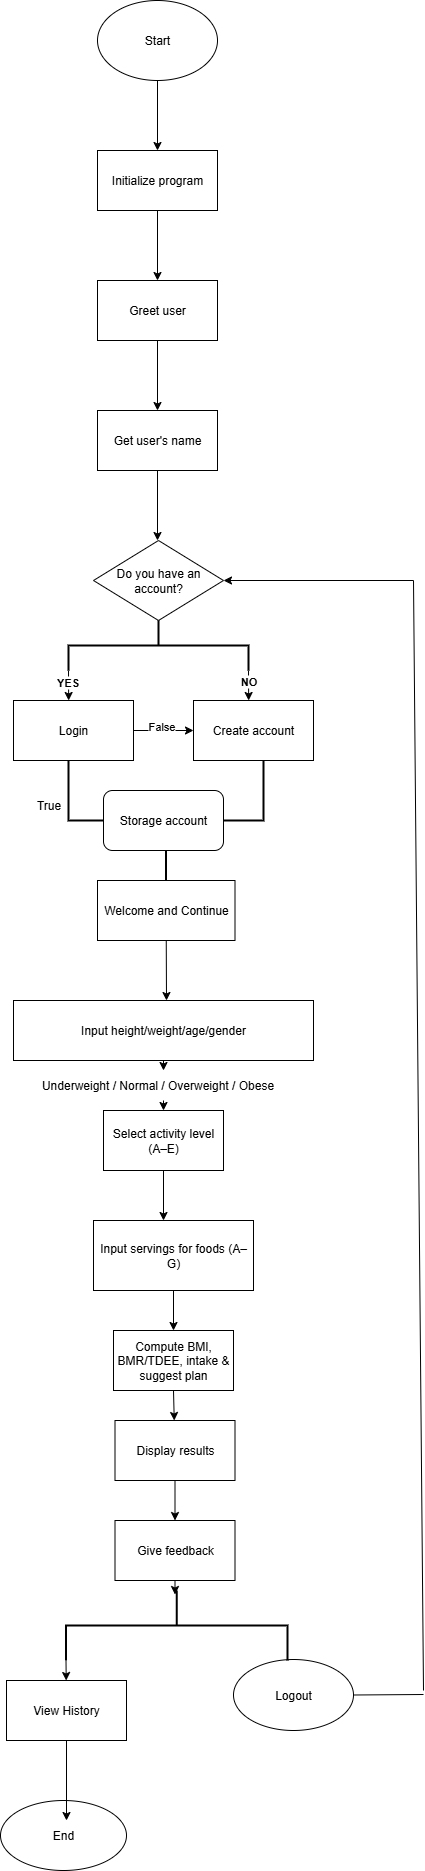

The diagram above was exported from draw.io. Its source (the exported page's mxGraphModel, read from the mxfile embedded in the PNG):
<mxGraphModel dx="1199" dy="731" grid="1" gridSize="10" guides="1" tooltips="1" connect="1" arrows="1" fold="1" page="1" pageScale="1" pageWidth="827" pageHeight="1169" math="0" shadow="0">
  <root>
    <mxCell id="0" />
    <mxCell id="1" parent="0" />
    <mxCell id="IRYQPcNxi9FgpthO1ngi-1" value="Start" style="ellipse;whiteSpace=wrap;html=1;" parent="1" vertex="1">
      <mxGeometry x="354" y="20" width="120" height="80" as="geometry" />
    </mxCell>
    <mxCell id="IRYQPcNxi9FgpthO1ngi-2" value="" style="endArrow=classic;html=1;rounded=0;exitX=0.5;exitY=1;exitDx=0;exitDy=0;" parent="1" source="IRYQPcNxi9FgpthO1ngi-1" edge="1">
      <mxGeometry width="50" height="50" relative="1" as="geometry">
        <mxPoint x="390" y="320" as="sourcePoint" />
        <mxPoint x="414" y="170" as="targetPoint" />
      </mxGeometry>
    </mxCell>
    <mxCell id="IRYQPcNxi9FgpthO1ngi-4" value="Initialize program" style="rounded=0;whiteSpace=wrap;html=1;" parent="1" vertex="1">
      <mxGeometry x="354" y="170" width="120" height="60" as="geometry" />
    </mxCell>
    <mxCell id="IRYQPcNxi9FgpthO1ngi-6" value="Greet user" style="rounded=0;whiteSpace=wrap;html=1;" parent="1" vertex="1">
      <mxGeometry x="354" y="300" width="120" height="60" as="geometry" />
    </mxCell>
    <mxCell id="IRYQPcNxi9FgpthO1ngi-7" value="" style="endArrow=classic;html=1;rounded=0;exitX=0.5;exitY=1;exitDx=0;exitDy=0;" parent="1" source="IRYQPcNxi9FgpthO1ngi-6" edge="1">
      <mxGeometry width="50" height="50" relative="1" as="geometry">
        <mxPoint x="410" y="550" as="sourcePoint" />
        <mxPoint x="414" y="430" as="targetPoint" />
      </mxGeometry>
    </mxCell>
    <mxCell id="IRYQPcNxi9FgpthO1ngi-12" value="" style="endArrow=classic;html=1;rounded=0;exitX=0.5;exitY=1;exitDx=0;exitDy=0;entryX=0.5;entryY=0;entryDx=0;entryDy=0;" parent="1" source="IRYQPcNxi9FgpthO1ngi-4" target="IRYQPcNxi9FgpthO1ngi-6" edge="1">
      <mxGeometry width="50" height="50" relative="1" as="geometry">
        <mxPoint x="390" y="380" as="sourcePoint" />
        <mxPoint x="440" y="330" as="targetPoint" />
      </mxGeometry>
    </mxCell>
    <mxCell id="IRYQPcNxi9FgpthO1ngi-13" value="Get user's name" style="rounded=0;whiteSpace=wrap;html=1;" parent="1" vertex="1">
      <mxGeometry x="354" y="430" width="120" height="60" as="geometry" />
    </mxCell>
    <mxCell id="IRYQPcNxi9FgpthO1ngi-14" value="" style="endArrow=classic;html=1;rounded=0;" parent="1" source="IRYQPcNxi9FgpthO1ngi-13" edge="1">
      <mxGeometry width="50" height="50" relative="1" as="geometry">
        <mxPoint x="390" y="480" as="sourcePoint" />
        <mxPoint x="440" y="430" as="targetPoint" />
      </mxGeometry>
    </mxCell>
    <mxCell id="IRYQPcNxi9FgpthO1ngi-15" value="" style="endArrow=classic;html=1;rounded=0;exitX=0.5;exitY=1;exitDx=0;exitDy=0;" parent="1" source="IRYQPcNxi9FgpthO1ngi-13" edge="1">
      <mxGeometry width="50" height="50" relative="1" as="geometry">
        <mxPoint x="390" y="480" as="sourcePoint" />
        <mxPoint x="414" y="560" as="targetPoint" />
      </mxGeometry>
    </mxCell>
    <mxCell id="IRYQPcNxi9FgpthO1ngi-16" value="Do you have an account?" style="rhombus;whiteSpace=wrap;html=1;" parent="1" vertex="1">
      <mxGeometry x="350" y="560" width="130" height="80" as="geometry" />
    </mxCell>
    <mxCell id="IRYQPcNxi9FgpthO1ngi-20" style="edgeStyle=orthogonalEdgeStyle;rounded=0;orthogonalLoop=1;jettySize=auto;html=1;exitX=1;exitY=0;exitDx=0;exitDy=0;exitPerimeter=0;curved=0;" parent="1" source="IRYQPcNxi9FgpthO1ngi-18" edge="1">
      <mxGeometry relative="1" as="geometry">
        <mxPoint x="505.16666666666674" y="720" as="targetPoint" />
      </mxGeometry>
    </mxCell>
    <mxCell id="IRYQPcNxi9FgpthO1ngi-23" value="&lt;b&gt;NO&lt;/b&gt;" style="edgeLabel;html=1;align=center;verticalAlign=middle;resizable=0;points=[];" parent="IRYQPcNxi9FgpthO1ngi-20" vertex="1" connectable="0">
      <mxGeometry x="-0.3038" y="-1" relative="1" as="geometry">
        <mxPoint as="offset" />
      </mxGeometry>
    </mxCell>
    <mxCell id="IRYQPcNxi9FgpthO1ngi-21" style="edgeStyle=orthogonalEdgeStyle;rounded=0;orthogonalLoop=1;jettySize=auto;html=1;exitX=1;exitY=1;exitDx=0;exitDy=0;exitPerimeter=0;" parent="1" source="IRYQPcNxi9FgpthO1ngi-18" edge="1">
      <mxGeometry relative="1" as="geometry">
        <mxPoint x="325.16666666666674" y="720" as="targetPoint" />
      </mxGeometry>
    </mxCell>
    <mxCell id="IRYQPcNxi9FgpthO1ngi-22" value="&lt;b&gt;YES&lt;/b&gt;" style="edgeLabel;html=1;align=center;verticalAlign=middle;resizable=0;points=[];" parent="IRYQPcNxi9FgpthO1ngi-21" vertex="1" connectable="0">
      <mxGeometry x="-0.2488" y="-2" relative="1" as="geometry">
        <mxPoint as="offset" />
      </mxGeometry>
    </mxCell>
    <mxCell id="IRYQPcNxi9FgpthO1ngi-18" value="" style="strokeWidth=2;html=1;shape=mxgraph.flowchart.annotation_2;align=left;labelPosition=right;pointerEvents=1;direction=south;" parent="1" vertex="1">
      <mxGeometry x="325" y="640" width="180" height="50" as="geometry" />
    </mxCell>
    <mxCell id="IRYQPcNxi9FgpthO1ngi-24" value="Login" style="rounded=0;whiteSpace=wrap;html=1;" parent="1" vertex="1">
      <mxGeometry x="270" y="720" width="120" height="60" as="geometry" />
    </mxCell>
    <mxCell id="IRYQPcNxi9FgpthO1ngi-25" value="Create account" style="rounded=0;whiteSpace=wrap;html=1;" parent="1" vertex="1">
      <mxGeometry x="450" y="720" width="120" height="60" as="geometry" />
    </mxCell>
    <mxCell id="IRYQPcNxi9FgpthO1ngi-28" value="" style="strokeWidth=2;html=1;shape=mxgraph.flowchart.annotation_2;align=left;labelPosition=right;pointerEvents=1;direction=north;" parent="1" vertex="1">
      <mxGeometry x="325" y="780" width="195" height="120" as="geometry" />
    </mxCell>
    <mxCell id="IRYQPcNxi9FgpthO1ngi-31" value="True" style="text;html=1;align=center;verticalAlign=middle;resizable=0;points=[];autosize=1;strokeColor=none;fillColor=none;" parent="1" vertex="1">
      <mxGeometry x="280" y="810" width="50" height="30" as="geometry" />
    </mxCell>
    <mxCell id="IRYQPcNxi9FgpthO1ngi-33" value="" style="endArrow=classic;html=1;rounded=0;exitX=1;exitY=0.5;exitDx=0;exitDy=0;entryX=0;entryY=0.5;entryDx=0;entryDy=0;" parent="1" source="IRYQPcNxi9FgpthO1ngi-24" target="IRYQPcNxi9FgpthO1ngi-25" edge="1">
      <mxGeometry width="50" height="50" relative="1" as="geometry">
        <mxPoint x="480" y="725.4545454545457" as="sourcePoint" />
        <mxPoint x="410" y="700" as="targetPoint" />
      </mxGeometry>
    </mxCell>
    <mxCell id="IRYQPcNxi9FgpthO1ngi-35" value="False" style="edgeLabel;html=1;align=center;verticalAlign=middle;resizable=0;points=[];" parent="IRYQPcNxi9FgpthO1ngi-33" vertex="1" connectable="0">
      <mxGeometry x="-0.0889" y="5" relative="1" as="geometry">
        <mxPoint as="offset" />
      </mxGeometry>
    </mxCell>
    <mxCell id="IRYQPcNxi9FgpthO1ngi-37" value="Welcome and Continue" style="rounded=0;whiteSpace=wrap;html=1;" parent="1" vertex="1">
      <mxGeometry x="354" y="900" width="137.5" height="60" as="geometry" />
    </mxCell>
    <mxCell id="IRYQPcNxi9FgpthO1ngi-38" value="" style="endArrow=classic;html=1;rounded=0;exitX=0.5;exitY=1;exitDx=0;exitDy=0;" parent="1" source="IRYQPcNxi9FgpthO1ngi-37" edge="1">
      <mxGeometry width="50" height="50" relative="1" as="geometry">
        <mxPoint x="400" y="900" as="sourcePoint" />
        <mxPoint x="423" y="1020" as="targetPoint" />
      </mxGeometry>
    </mxCell>
    <mxCell id="IRYQPcNxi9FgpthO1ngi-39" value="Input height/weight/age/gender" style="rounded=0;whiteSpace=wrap;html=1;" parent="1" vertex="1">
      <mxGeometry x="270" y="1020" width="300" height="60" as="geometry" />
    </mxCell>
    <mxCell id="IRYQPcNxi9FgpthO1ngi-40" value="" style="endArrow=classic;html=1;rounded=0;exitX=0.5;exitY=1;exitDx=0;exitDy=0;" parent="1" target="IRYQPcNxi9FgpthO1ngi-41" edge="1">
      <mxGeometry width="50" height="50" relative="1" as="geometry">
        <mxPoint x="420" y="1120" as="sourcePoint" />
        <mxPoint x="420" y="1140" as="targetPoint" />
      </mxGeometry>
    </mxCell>
    <mxCell id="IRYQPcNxi9FgpthO1ngi-41" value="&lt;span style=&quot;font-size: 12px;&quot;&gt;Select activity level (A–E)&lt;/span&gt;" style="rounded=0;whiteSpace=wrap;html=1;" parent="1" vertex="1">
      <mxGeometry x="360" y="1130" width="120" height="60" as="geometry" />
    </mxCell>
    <mxCell id="ThJRyT8BgO_CAdnkKPWD-5" value="" style="endArrow=classic;html=1;rounded=0;exitX=0.5;exitY=1;exitDx=0;exitDy=0;" parent="1" source="IRYQPcNxi9FgpthO1ngi-39" edge="1">
      <mxGeometry width="50" height="50" relative="1" as="geometry">
        <mxPoint x="420" y="1080" as="sourcePoint" />
        <mxPoint x="420" y="1090" as="targetPoint" />
      </mxGeometry>
    </mxCell>
    <mxCell id="ThJRyT8BgO_CAdnkKPWD-6" value="Underweight / Normal / Overweight / Obese" style="text;html=1;align=center;verticalAlign=middle;resizable=0;points=[];autosize=1;strokeColor=none;fillColor=none;" parent="1" vertex="1">
      <mxGeometry x="284" y="1090" width="260" height="30" as="geometry" />
    </mxCell>
    <mxCell id="ZJKzyhVAaf8atECU2Y5_-1" value="" style="endArrow=classic;html=1;rounded=0;exitX=0.5;exitY=1;exitDx=0;exitDy=0;" parent="1" source="IRYQPcNxi9FgpthO1ngi-41" edge="1">
      <mxGeometry width="50" height="50" relative="1" as="geometry">
        <mxPoint x="500" y="1030" as="sourcePoint" />
        <mxPoint x="420" y="1240" as="targetPoint" />
      </mxGeometry>
    </mxCell>
    <mxCell id="ZJKzyhVAaf8atECU2Y5_-2" value="Input servings for foods (A–G)" style="rounded=0;whiteSpace=wrap;html=1;" parent="1" vertex="1">
      <mxGeometry x="350" y="1240" width="160" height="70" as="geometry" />
    </mxCell>
    <mxCell id="ZJKzyhVAaf8atECU2Y5_-3" value="" style="endArrow=classic;html=1;rounded=0;exitX=0.5;exitY=1;exitDx=0;exitDy=0;" parent="1" source="ZJKzyhVAaf8atECU2Y5_-2" target="ZJKzyhVAaf8atECU2Y5_-4" edge="1">
      <mxGeometry width="50" height="50" relative="1" as="geometry">
        <mxPoint x="500" y="1310" as="sourcePoint" />
        <mxPoint x="720" y="1130" as="targetPoint" />
      </mxGeometry>
    </mxCell>
    <mxCell id="ZJKzyhVAaf8atECU2Y5_-4" value="Compute BMI, BMR/TDEE, intake &amp;amp; suggest plan" style="rounded=0;whiteSpace=wrap;html=1;" parent="1" vertex="1">
      <mxGeometry x="370" y="1350" width="120" height="60" as="geometry" />
    </mxCell>
    <mxCell id="ZJKzyhVAaf8atECU2Y5_-5" value="" style="endArrow=classic;html=1;rounded=0;exitX=0.5;exitY=1;exitDx=0;exitDy=0;" parent="1" source="ZJKzyhVAaf8atECU2Y5_-4" target="ZJKzyhVAaf8atECU2Y5_-6" edge="1">
      <mxGeometry width="50" height="50" relative="1" as="geometry">
        <mxPoint x="500" y="1310" as="sourcePoint" />
        <mxPoint x="720" y="1240" as="targetPoint" />
      </mxGeometry>
    </mxCell>
    <mxCell id="ZJKzyhVAaf8atECU2Y5_-6" value="Display results" style="rounded=0;whiteSpace=wrap;html=1;" parent="1" vertex="1">
      <mxGeometry x="371.5" y="1439.9999999999998" width="120" height="60" as="geometry" />
    </mxCell>
    <mxCell id="ZJKzyhVAaf8atECU2Y5_-7" value="" style="endArrow=classic;html=1;rounded=0;exitX=0.5;exitY=1;exitDx=0;exitDy=0;" parent="1" source="ZJKzyhVAaf8atECU2Y5_-6" target="ZJKzyhVAaf8atECU2Y5_-8" edge="1">
      <mxGeometry width="50" height="50" relative="1" as="geometry">
        <mxPoint x="500" y="1310" as="sourcePoint" />
        <mxPoint x="720" y="1320" as="targetPoint" />
      </mxGeometry>
    </mxCell>
    <mxCell id="ZJKzyhVAaf8atECU2Y5_-8" value="Give feedback" style="rounded=0;whiteSpace=wrap;html=1;" parent="1" vertex="1">
      <mxGeometry x="371.5" y="1539.9999999999998" width="120" height="60" as="geometry" />
    </mxCell>
    <mxCell id="ZJKzyhVAaf8atECU2Y5_-9" value="" style="endArrow=classic;html=1;rounded=0;exitX=0.5;exitY=1;exitDx=0;exitDy=0;" parent="1" source="ZJKzyhVAaf8atECU2Y5_-8" edge="1">
      <mxGeometry width="50" height="50" relative="1" as="geometry">
        <mxPoint x="500" y="1310" as="sourcePoint" />
        <mxPoint x="431.5" y="1614" as="targetPoint" />
      </mxGeometry>
    </mxCell>
    <mxCell id="ZJKzyhVAaf8atECU2Y5_-12" value="End" style="ellipse;whiteSpace=wrap;html=1;" parent="1" vertex="1">
      <mxGeometry x="257" y="1820" width="126" height="70" as="geometry" />
    </mxCell>
    <mxCell id="b5EAxQrfiDgYMB1AH4cE-3" value="Logout" style="ellipse;whiteSpace=wrap;html=1;" parent="1" vertex="1">
      <mxGeometry x="490" y="1679" width="120" height="71" as="geometry" />
    </mxCell>
    <mxCell id="b5EAxQrfiDgYMB1AH4cE-6" value="" style="strokeWidth=2;html=1;shape=mxgraph.flowchart.annotation_2;align=left;labelPosition=right;pointerEvents=1;direction=south;" parent="1" vertex="1">
      <mxGeometry x="322.5" y="1610" width="221.5" height="70" as="geometry" />
    </mxCell>
    <mxCell id="b5EAxQrfiDgYMB1AH4cE-12" value="" style="endArrow=none;html=1;rounded=0;exitX=1;exitY=0.5;exitDx=0;exitDy=0;" parent="1" source="b5EAxQrfiDgYMB1AH4cE-3" edge="1">
      <mxGeometry width="50" height="50" relative="1" as="geometry">
        <mxPoint x="590" y="1630" as="sourcePoint" />
        <mxPoint x="680" y="1714" as="targetPoint" />
      </mxGeometry>
    </mxCell>
    <mxCell id="b5EAxQrfiDgYMB1AH4cE-14" value="" style="endArrow=none;html=1;rounded=0;" parent="1" edge="1">
      <mxGeometry width="50" height="50" relative="1" as="geometry">
        <mxPoint x="680" y="1710" as="sourcePoint" />
        <mxPoint x="670" y="600" as="targetPoint" />
      </mxGeometry>
    </mxCell>
    <mxCell id="b5EAxQrfiDgYMB1AH4cE-15" value="" style="endArrow=classic;html=1;rounded=0;entryX=1;entryY=0.5;entryDx=0;entryDy=0;" parent="1" target="IRYQPcNxi9FgpthO1ngi-16" edge="1">
      <mxGeometry width="50" height="50" relative="1" as="geometry">
        <mxPoint x="670" y="600" as="sourcePoint" />
        <mxPoint x="640" y="670" as="targetPoint" />
      </mxGeometry>
    </mxCell>
    <mxCell id="Tk4D_k7ln4HseoxJgpfQ-4" value="" style="endArrow=classic;html=1;rounded=0;exitX=1;exitY=1;exitDx=0;exitDy=0;exitPerimeter=0;" edge="1" parent="1" source="b5EAxQrfiDgYMB1AH4cE-6" target="Tk4D_k7ln4HseoxJgpfQ-5">
      <mxGeometry width="50" height="50" relative="1" as="geometry">
        <mxPoint x="390" y="1800" as="sourcePoint" />
        <mxPoint x="323" y="1760" as="targetPoint" />
      </mxGeometry>
    </mxCell>
    <mxCell id="Tk4D_k7ln4HseoxJgpfQ-5" value="&lt;span style=&quot;font-size: 12px;&quot;&gt;View History&lt;/span&gt;" style="rounded=0;whiteSpace=wrap;html=1;" vertex="1" parent="1">
      <mxGeometry x="263" y="1700" width="120" height="60" as="geometry" />
    </mxCell>
    <mxCell id="Tk4D_k7ln4HseoxJgpfQ-6" value="" style="endArrow=classic;html=1;rounded=0;exitX=0.5;exitY=1;exitDx=0;exitDy=0;" edge="1" parent="1" source="Tk4D_k7ln4HseoxJgpfQ-5">
      <mxGeometry width="50" height="50" relative="1" as="geometry">
        <mxPoint x="460" y="1670" as="sourcePoint" />
        <mxPoint x="323" y="1840" as="targetPoint" />
      </mxGeometry>
    </mxCell>
    <mxCell id="Tk4D_k7ln4HseoxJgpfQ-7" value="&lt;span style=&quot;font-size: 12px;&quot;&gt;Storage account&lt;/span&gt;" style="rounded=1;whiteSpace=wrap;html=1;" vertex="1" parent="1">
      <mxGeometry x="360" y="810" width="120" height="60" as="geometry" />
    </mxCell>
  </root>
</mxGraphModel>